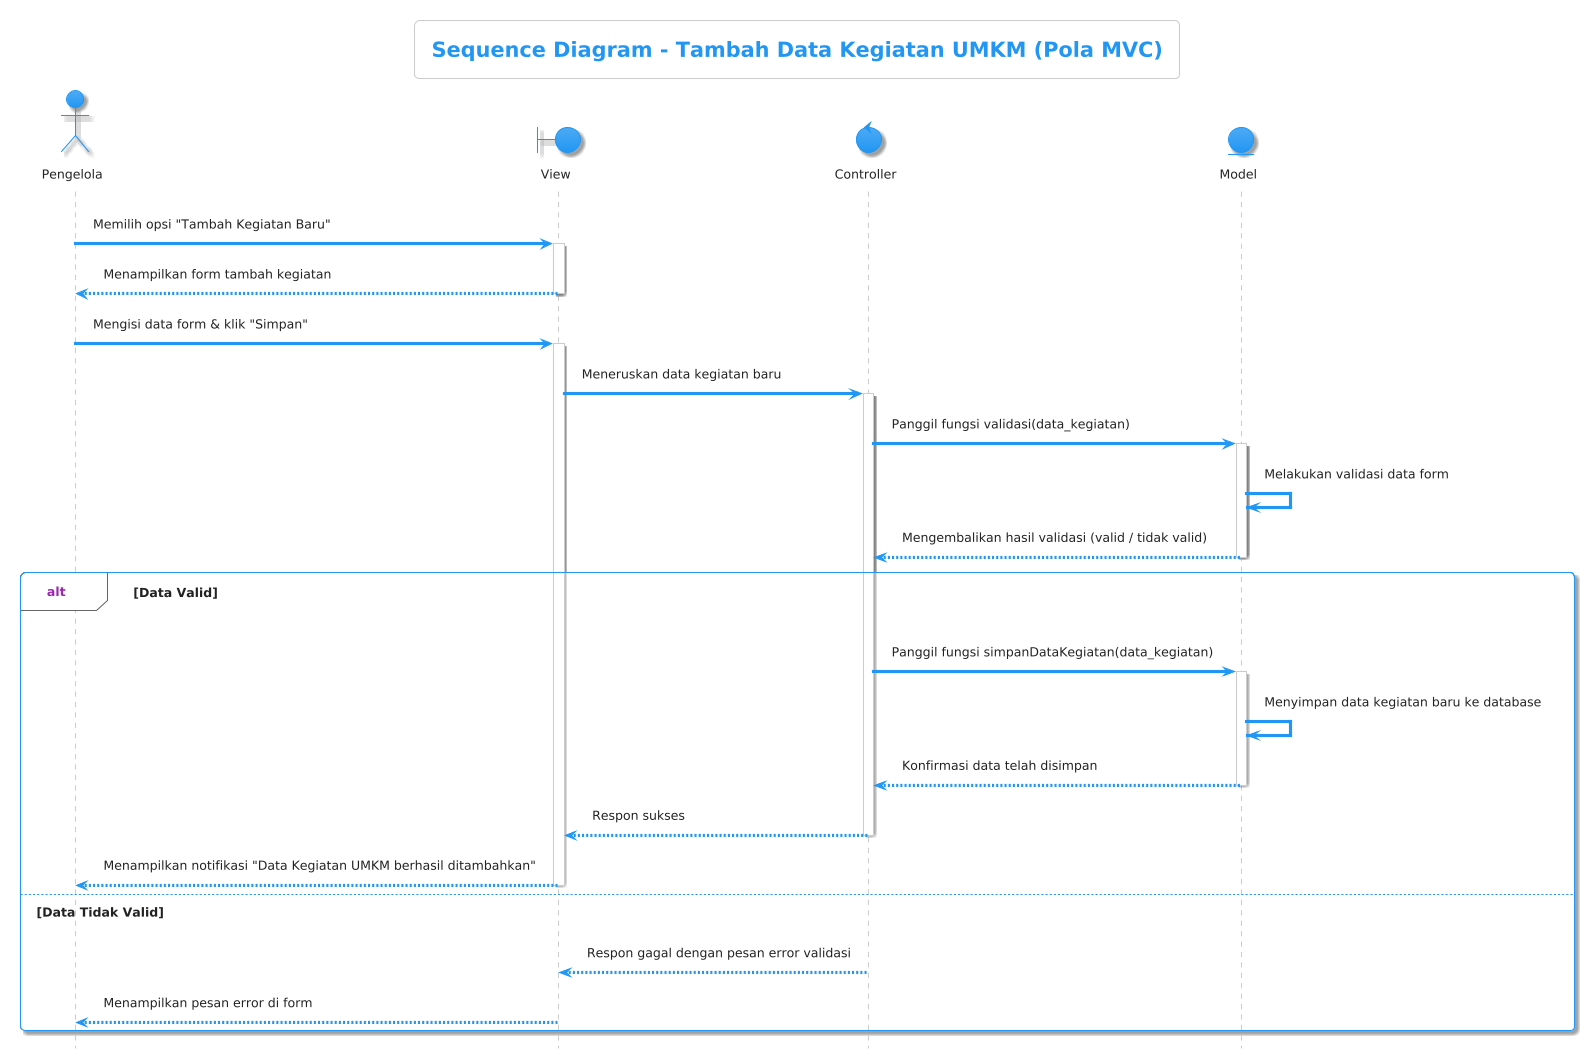

The diagram above was rendered by PlantUML. Its source (embedded in the PNG):
@startuml
!theme materia

title Sequence Diagram - Tambah Data Kegiatan UMKM (Pola MVC)
hide footbox

actor "Pengelola" as Pengguna
boundary "View" as View
control "Controller" as Controller
entity "Model" as Model

Pengguna -> View: Memilih opsi "Tambah Kegiatan Baru"
activate View
View --> Pengguna: Menampilkan form tambah kegiatan
deactivate View

Pengguna -> View: Mengisi data form & klik "Simpan"
activate View

View -> Controller: Meneruskan data kegiatan baru
activate Controller

Controller -> Model: Panggil fungsi validasi(data_kegiatan)
activate Model
Model -> Model: Melakukan validasi data form
Model --> Controller: Mengembalikan hasil validasi (valid / tidak valid)
deactivate Model

alt Data Valid
    Controller -> Model: Panggil fungsi simpanDataKegiatan(data_kegiatan)
    activate Model
    Model -> Model: Menyimpan data kegiatan baru ke database
    Model --> Controller: Konfirmasi data telah disimpan
    deactivate Model
    
    Controller --> View: Respon sukses
    deactivate Controller
    
    View --> Pengguna: Menampilkan notifikasi "Data Kegiatan UMKM berhasil ditambahkan"
    deactivate View
else Data Tidak Valid
    Controller --> View: Respon gagal dengan pesan error validasi
    deactivate Controller
    
    View --> Pengguna: Menampilkan pesan error di form
    deactivate View
end
@enduml